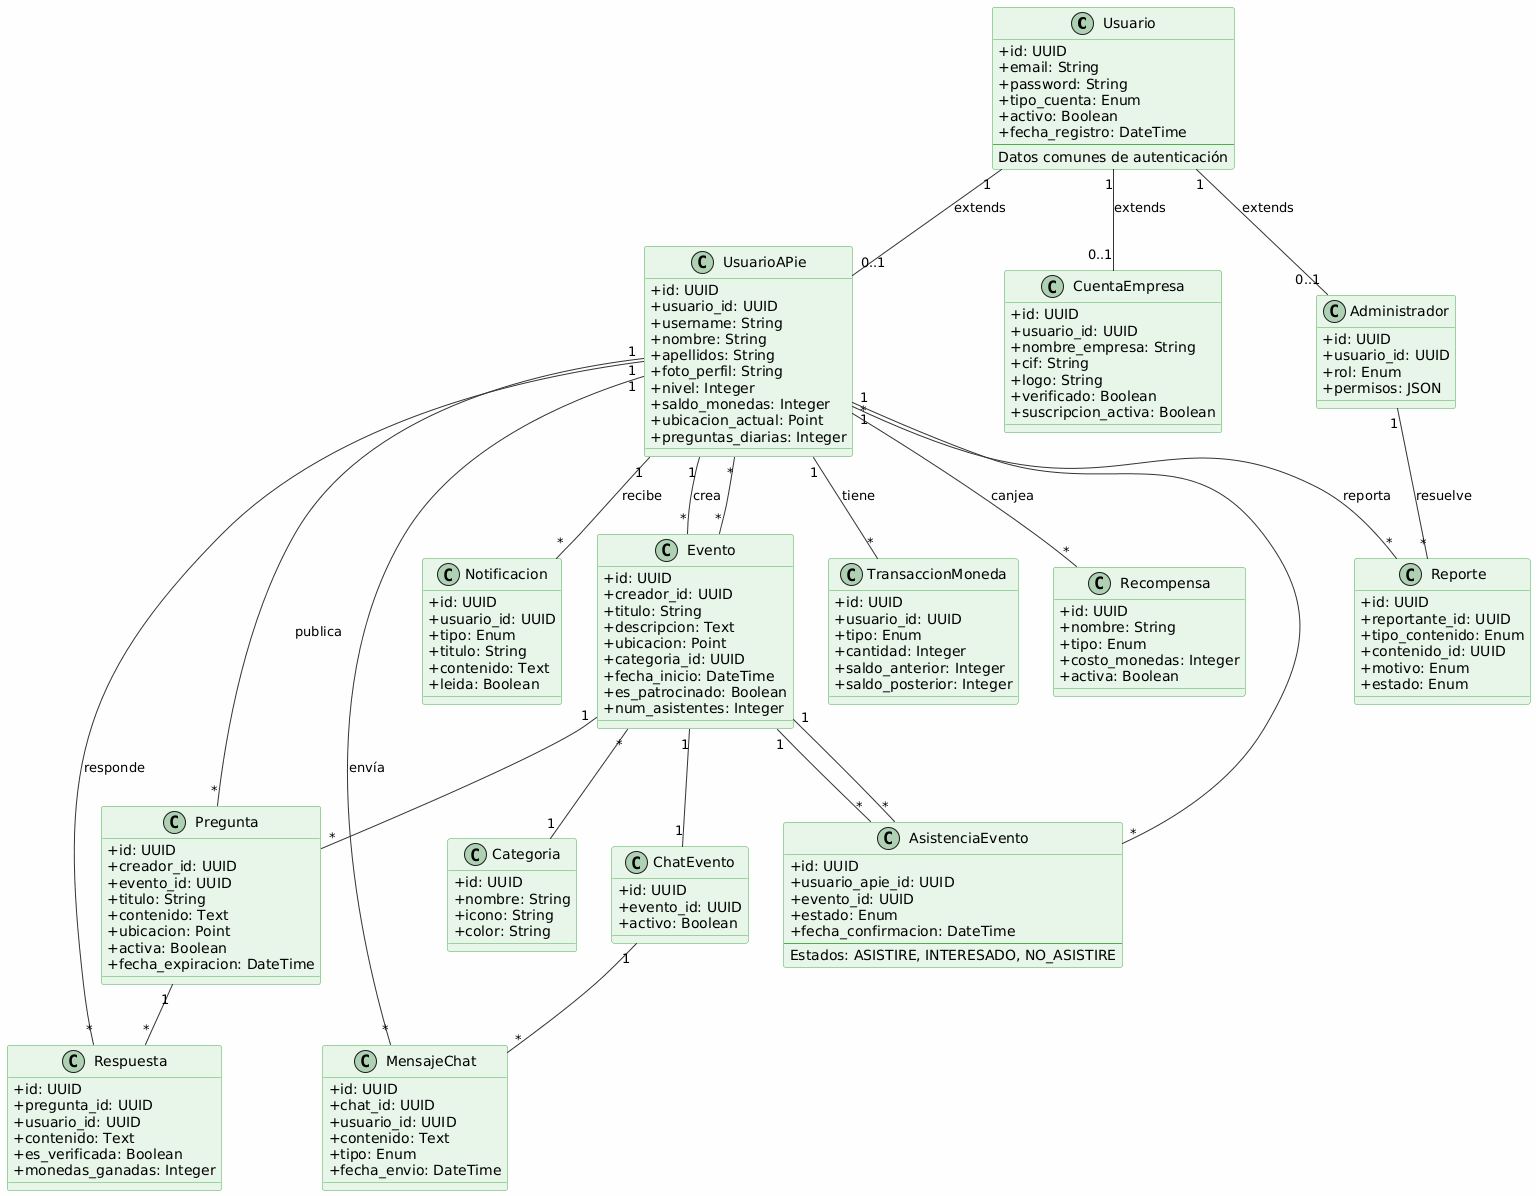

The diagram above was rendered by PlantUML. Its source (embedded in the PNG):
@startuml
skinparam classAttributeIconSize 0
skinparam backgroundColor #FEFEFE
skinparam class {
  BackgroundColor #E8F5E9
  BorderColor #4CAF50
  ArrowColor #333333
}

' ===== ENTIDADES PRINCIPALES =====

class Usuario {
  + id: UUID
  + email: String
  + password: String
  + tipo_cuenta: Enum
  + activo: Boolean
  + fecha_registro: DateTime
  --
  Datos comunes de autenticación
}

class UsuarioAPie {
  + id: UUID
  + usuario_id: UUID
  + username: String
  + nombre: String
  + apellidos: String
  + foto_perfil: String
  + nivel: Integer
  + saldo_monedas: Integer
  + ubicacion_actual: Point
  + preguntas_diarias: Integer
}

class CuentaEmpresa {
  + id: UUID
  + usuario_id: UUID
  + nombre_empresa: String
  + cif: String
  + logo: String
  + verificado: Boolean
  + suscripcion_activa: Boolean
}

class Administrador {
  + id: UUID
  + usuario_id: UUID
  + rol: Enum
  + permisos: JSON
}

class Evento {
  + id: UUID
  + creador_id: UUID
  + titulo: String
  + descripcion: Text
  + ubicacion: Point
  + categoria_id: UUID
  + fecha_inicio: DateTime
  + es_patrocinado: Boolean
  + num_asistentes: Integer
}

class Categoria {
  + id: UUID
  + nombre: String
  + icono: String
  + color: String
}

class Pregunta {
  + id: UUID
  + creador_id: UUID
  + evento_id: UUID
  + titulo: String
  + contenido: Text
  + ubicacion: Point
  + activa: Boolean
  + fecha_expiracion: DateTime
}

class Respuesta {
  + id: UUID
  + pregunta_id: UUID
  + usuario_id: UUID
  + contenido: Text
  + es_verificada: Boolean
  + monedas_ganadas: Integer
}

class ChatEvento {
  + id: UUID
  + evento_id: UUID
  + activo: Boolean
}

class MensajeChat {
  + id: UUID
  + chat_id: UUID
  + usuario_id: UUID
  + contenido: Text
  + tipo: Enum
  + fecha_envio: DateTime
}

class Notificacion {
  + id: UUID
  + usuario_id: UUID
  + tipo: Enum
  + titulo: String
  + contenido: Text
  + leida: Boolean
}

class TransaccionMoneda {
  + id: UUID
  + usuario_id: UUID
  + tipo: Enum
  + cantidad: Integer
  + saldo_anterior: Integer
  + saldo_posterior: Integer
}

class Recompensa {
  + id: UUID
  + nombre: String
  + tipo: Enum
  + costo_monedas: Integer
  + activa: Boolean
}

class AsistenciaEvento {
  + id: UUID
  + usuario_apie_id: UUID
  + evento_id: UUID
  + estado: Enum
  + fecha_confirmacion: DateTime
  --
  Estados: ASISTIRE, INTERESADO, NO_ASISTIRE
}

class Reporte {
  + id: UUID
  + reportante_id: UUID
  + tipo_contenido: Enum
  + contenido_id: UUID
  + motivo: Enum
  + estado: Enum
}

' ===== RELACIONES =====

' Herencia de Usuario
Usuario "1" -- "0..1" UsuarioAPie : extends
Usuario "1" -- "0..1" CuentaEmpresa : extends
Usuario "1" -- "0..1" Administrador : extends

' Relaciones de UsuarioAPie
UsuarioAPie "1" -- "*" Evento : crea
UsuarioAPie "1" -- "*" Pregunta : publica
UsuarioAPie "1" -- "*" Respuesta : responde
UsuarioAPie "1" -- "*" Notificacion : recibe
UsuarioAPie "1" -- "*" TransaccionMoneda : tiene
UsuarioAPie "1" -- "*" MensajeChat : envía
UsuarioAPie "1" -- "*" Reporte : reporta
UsuarioAPie "*" -- "*" Recompensa : canjea

' Asistencia a eventos (N:M)
UsuarioAPie "*" -- "*" Evento
AsistenciaEvento "*" -- "1" UsuarioAPie
AsistenciaEvento "*" -- "1" Evento

Evento "*" -- "1" Categoria
Evento "1" -- "*" Pregunta
Evento "1" -- "1" ChatEvento
Evento "1" -- "*" AsistenciaEvento

Pregunta "1" -- "*" Respuesta

ChatEvento "1" -- "*" MensajeChat

Administrador "1" -- "*" Reporte : resuelve
@enduml